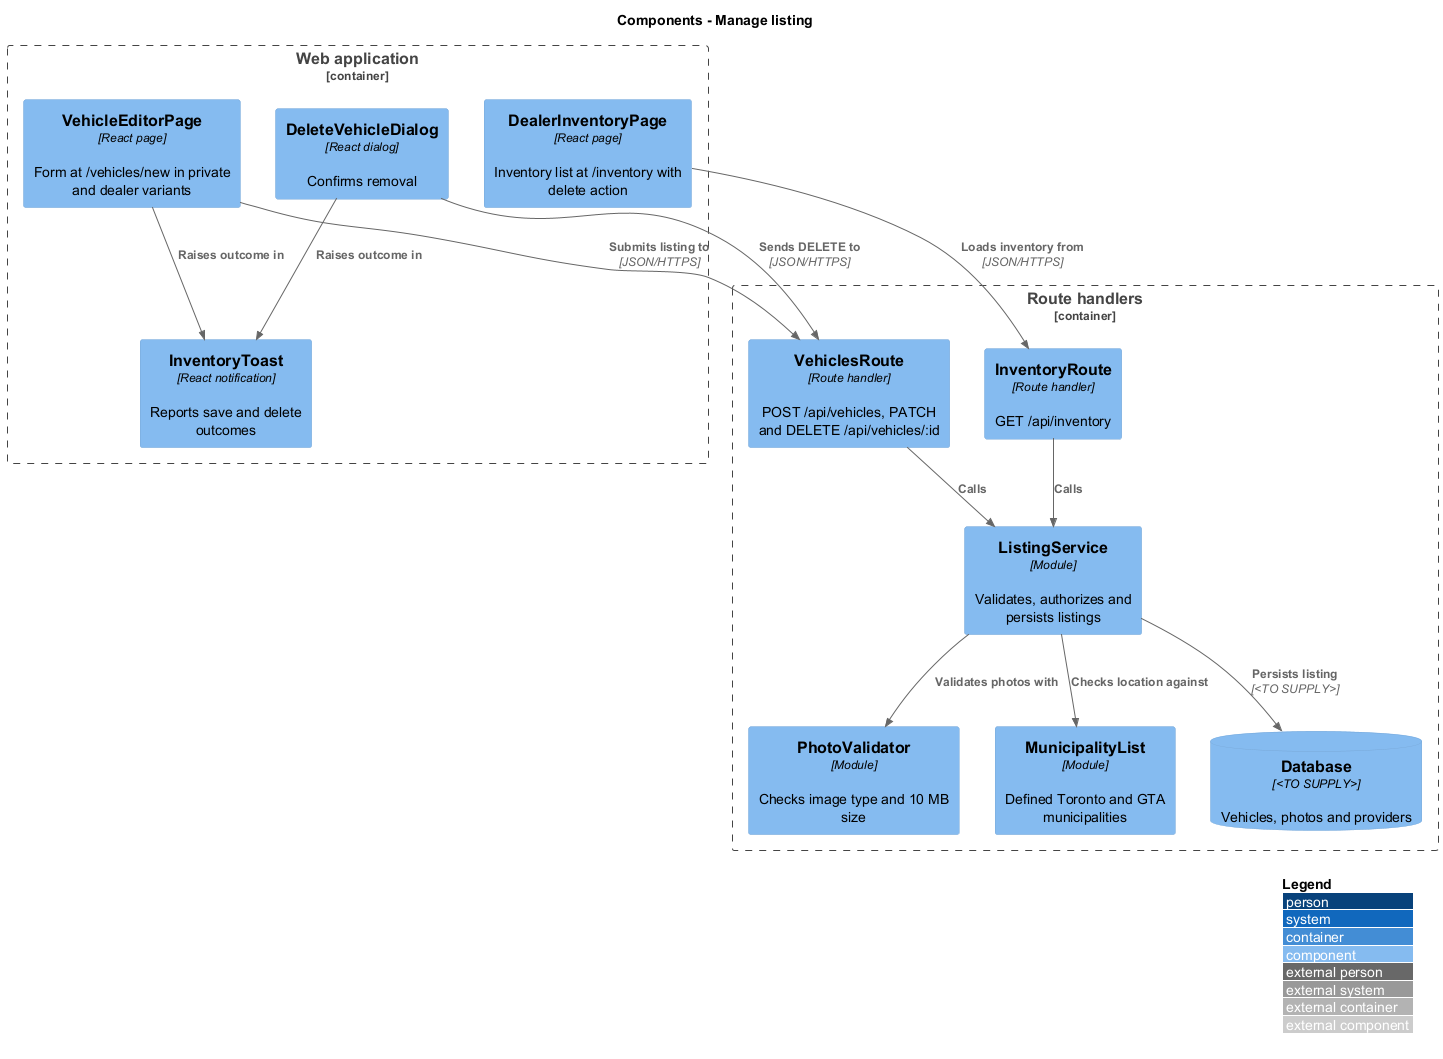

The diagram above was rendered by PlantUML. Its source (embedded in the PNG):
@startuml
!include <C4/C4_Component>
LAYOUT_WITH_LEGEND()
title Components - Manage listing
Container_Boundary(web, "Web application") {
  Component(editor, "VehicleEditorPage", "React page", "Form at /vehicles/new in private and dealer variants")
  Component(inv, "DealerInventoryPage", "React page", "Inventory list at /inventory with delete action")
  Component(dlg, "DeleteVehicleDialog", "React dialog", "Confirms removal")
  Component(toast, "InventoryToast", "React notification", "Reports save and delete outcomes")
}
Container_Boundary(api, "Route handlers") {
  Component(route, "VehiclesRoute", "Route handler", "POST /api/vehicles, PATCH and DELETE /api/vehicles/:id")
  Component(invroute, "InventoryRoute", "Route handler", "GET /api/inventory")
  Component(svc, "ListingService", "Module", "Validates, authorizes and persists listings")
  Component(photos, "PhotoValidator", "Module", "Checks image type and 10 MB size")
  Component(munis, "MunicipalityList", "Module", "Defined Toronto and GTA municipalities")
  ComponentDb(db, "Database", "<TO SUPPLY>", "Vehicles, photos and providers")
}
Rel(editor, route, "Submits listing to", "JSON/HTTPS")
Rel(inv, invroute, "Loads inventory from", "JSON/HTTPS")
Rel(dlg, route, "Sends DELETE to", "JSON/HTTPS")
Rel(editor, toast, "Raises outcome in")
Rel(dlg, toast, "Raises outcome in")
Rel(route, svc, "Calls")
Rel(invroute, svc, "Calls")
Rel(svc, photos, "Validates photos with")
Rel(svc, munis, "Checks location against")
Rel(svc, db, "Persists listing", "<TO SUPPLY>")
@enduml